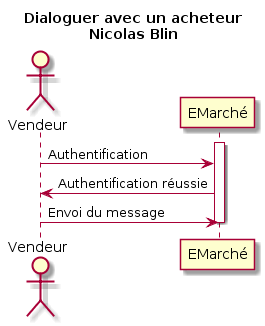

The diagram above was rendered by PlantUML. Its source (embedded in the PNG):
@startuml
title Dialoguer avec un acheteur\nNicolas Blin
Actor Vendeur
activate EMarché
Vendeur -> EMarché: Authentification
EMarché -> Vendeur: Authentification réussie
Vendeur -> EMarché : Envoi du message
deactivate EMarché
@enduml